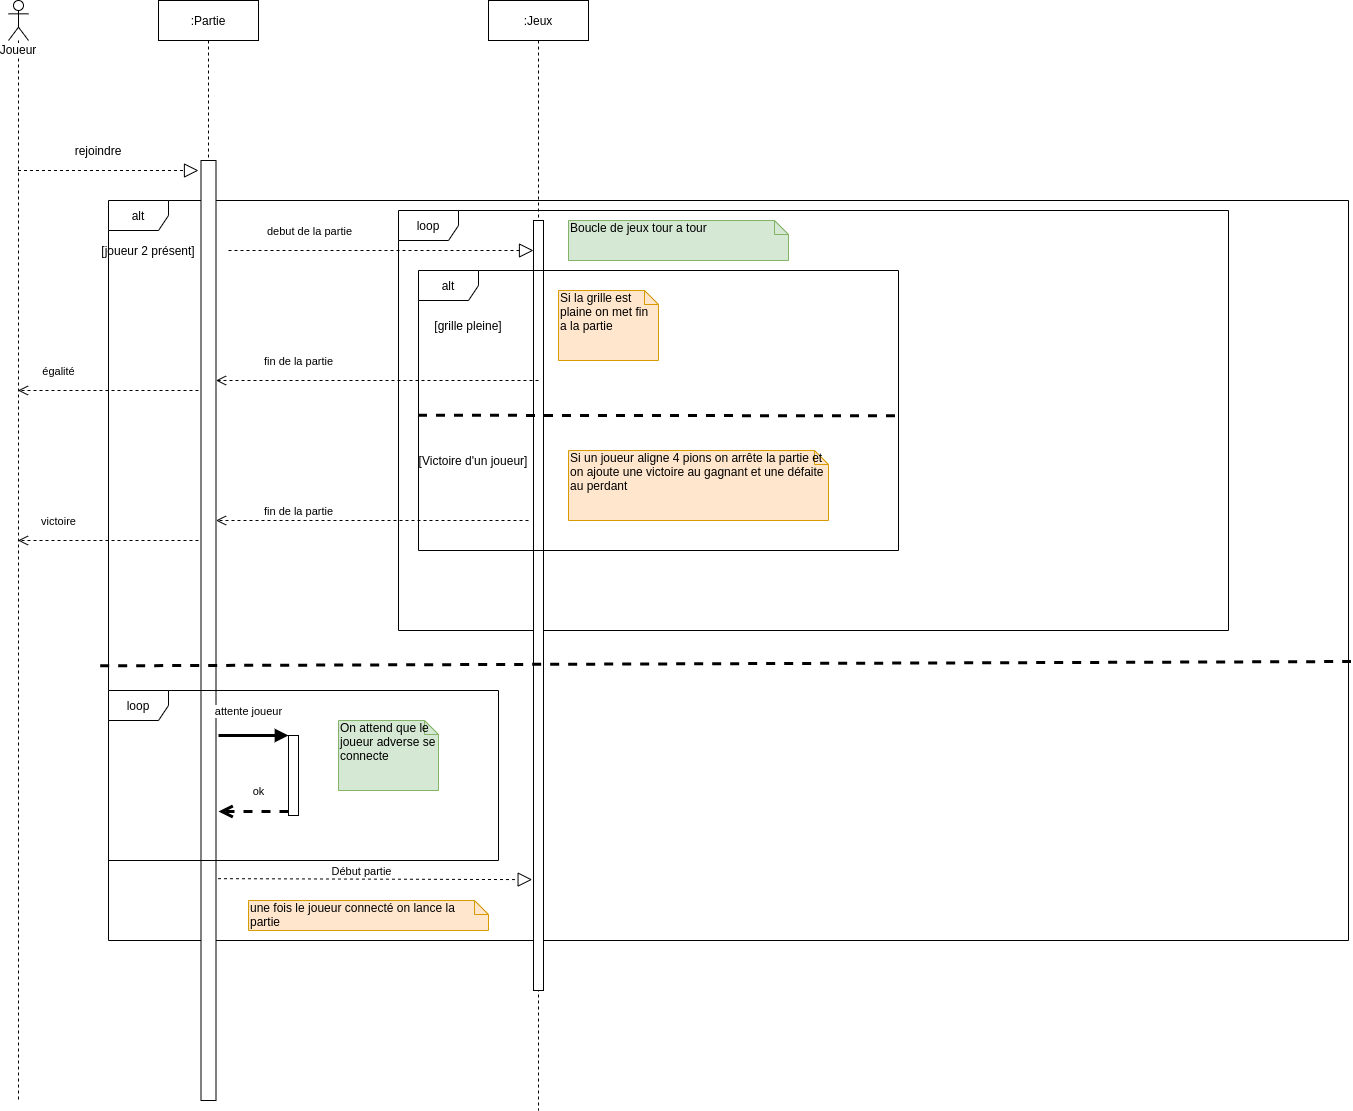

The diagram above was exported from draw.io. Its source (the exported page's mxGraphModel, read from the mxfile embedded in the PNG):
<mxGraphModel dx="2062" dy="1124" grid="1" gridSize="10" guides="1" tooltips="1" connect="1" arrows="1" fold="1" page="1" pageScale="1" pageWidth="1100" pageHeight="850" background="#ffffff" math="0" shadow="0">
  <root>
    <mxCell id="0" />
    <mxCell id="1" parent="0" />
    <mxCell id="DeibZsOK-GodZmj-0f3Z-19" value="alt" style="shape=umlFrame;whiteSpace=wrap;html=1;" parent="1" vertex="1">
      <mxGeometry x="310" y="400" width="1240" height="740" as="geometry" />
    </mxCell>
    <mxCell id="DeibZsOK-GodZmj-0f3Z-30" value="loop&lt;br&gt;" style="shape=umlFrame;whiteSpace=wrap;html=1;" parent="1" vertex="1">
      <mxGeometry x="600" y="410" width="830" height="420" as="geometry" />
    </mxCell>
    <mxCell id="DeibZsOK-GodZmj-0f3Z-16" value=":Partie&lt;br&gt;" style="shape=umlLifeline;perimeter=lifelinePerimeter;whiteSpace=wrap;html=1;container=1;collapsible=0;recursiveResize=0;outlineConnect=0;size=40;" parent="1" vertex="1">
      <mxGeometry x="360" y="200" width="100" height="1100" as="geometry" />
    </mxCell>
    <mxCell id="DeibZsOK-GodZmj-0f3Z-25" value="" style="html=1;points=[];perimeter=orthogonalPerimeter;" parent="DeibZsOK-GodZmj-0f3Z-16" vertex="1">
      <mxGeometry x="42.5" y="160" width="15" height="940" as="geometry" />
    </mxCell>
    <mxCell id="DeibZsOK-GodZmj-0f3Z-17" value="" style="endArrow=block;dashed=1;endFill=0;endSize=12;html=1;" parent="1" source="DeibZsOK-GodZmj-0f3Z-27" edge="1">
      <mxGeometry width="160" relative="1" as="geometry">
        <mxPoint x="200" y="370" as="sourcePoint" />
        <mxPoint x="400" y="370" as="targetPoint" />
      </mxGeometry>
    </mxCell>
    <mxCell id="DeibZsOK-GodZmj-0f3Z-18" value="rejoindre&lt;br&gt;" style="text;html=1;strokeColor=none;fillColor=none;align=center;verticalAlign=middle;whiteSpace=wrap;rounded=0;" parent="1" vertex="1">
      <mxGeometry x="280" y="340" width="40" height="20" as="geometry" />
    </mxCell>
    <mxCell id="DeibZsOK-GodZmj-0f3Z-20" value="[joueur 2 présent]" style="text;html=1;strokeColor=none;fillColor=none;align=center;verticalAlign=middle;whiteSpace=wrap;rounded=0;" parent="1" vertex="1">
      <mxGeometry x="270" y="440" width="160" height="20" as="geometry" />
    </mxCell>
    <mxCell id="DeibZsOK-GodZmj-0f3Z-21" value=":Jeux" style="shape=umlLifeline;perimeter=lifelinePerimeter;whiteSpace=wrap;html=1;container=1;collapsible=0;recursiveResize=0;outlineConnect=0;" parent="1" vertex="1">
      <mxGeometry x="690" y="200" width="100" height="1110" as="geometry" />
    </mxCell>
    <mxCell id="DeibZsOK-GodZmj-0f3Z-29" value="" style="html=1;points=[];perimeter=orthogonalPerimeter;" parent="DeibZsOK-GodZmj-0f3Z-21" vertex="1">
      <mxGeometry x="45" y="220" width="10" height="770" as="geometry" />
    </mxCell>
    <mxCell id="DeibZsOK-GodZmj-0f3Z-27" value="Joueur&lt;br&gt;" style="shape=umlLifeline;participant=umlActor;perimeter=lifelinePerimeter;whiteSpace=wrap;html=1;container=1;collapsible=0;recursiveResize=0;verticalAlign=top;spacingTop=36;labelBackgroundColor=#ffffff;outlineConnect=0;" parent="1" vertex="1">
      <mxGeometry x="210" y="200" width="20" height="1100" as="geometry" />
    </mxCell>
    <mxCell id="DeibZsOK-GodZmj-0f3Z-28" value="" style="endArrow=block;dashed=1;endFill=0;endSize=12;html=1;" parent="1" source="DeibZsOK-GodZmj-0f3Z-20" target="DeibZsOK-GodZmj-0f3Z-29" edge="1">
      <mxGeometry width="160" relative="1" as="geometry">
        <mxPoint x="540" y="470" as="sourcePoint" />
        <mxPoint x="530" y="450" as="targetPoint" />
      </mxGeometry>
    </mxCell>
    <mxCell id="DeibZsOK-GodZmj-0f3Z-31" value="debut de la partie" style="edgeLabel;html=1;align=center;verticalAlign=middle;resizable=0;points=[];" parent="DeibZsOK-GodZmj-0f3Z-28" vertex="1" connectable="0">
      <mxGeometry x="-0.5687" y="-1" relative="1" as="geometry">
        <mxPoint x="14.14" y="-21" as="offset" />
      </mxGeometry>
    </mxCell>
    <mxCell id="DeibZsOK-GodZmj-0f3Z-32" value="alt&lt;br&gt;" style="shape=umlFrame;whiteSpace=wrap;html=1;" parent="1" vertex="1">
      <mxGeometry x="620" y="470" width="480" height="280" as="geometry" />
    </mxCell>
    <mxCell id="DeibZsOK-GodZmj-0f3Z-33" value="[Victoire d'un joueur]" style="text;html=1;strokeColor=none;fillColor=none;align=center;verticalAlign=middle;whiteSpace=wrap;rounded=0;" parent="1" vertex="1">
      <mxGeometry x="590" y="650" width="170" height="20" as="geometry" />
    </mxCell>
    <mxCell id="DeibZsOK-GodZmj-0f3Z-34" value="[grille pleine]" style="text;html=1;strokeColor=none;fillColor=none;align=center;verticalAlign=middle;whiteSpace=wrap;rounded=0;" parent="1" vertex="1">
      <mxGeometry x="630" y="510" width="80" height="30" as="geometry" />
    </mxCell>
    <mxCell id="DeibZsOK-GodZmj-0f3Z-36" value="" style="endArrow=none;dashed=1;html=1;exitX=-0.001;exitY=0.517;exitDx=0;exitDy=0;exitPerimeter=0;entryX=1.009;entryY=0.519;entryDx=0;entryDy=0;entryPerimeter=0;strokeWidth=3;" parent="1" source="DeibZsOK-GodZmj-0f3Z-32" target="DeibZsOK-GodZmj-0f3Z-32" edge="1">
      <mxGeometry width="50" height="50" relative="1" as="geometry">
        <mxPoint x="760" y="600" as="sourcePoint" />
        <mxPoint x="810" y="550" as="targetPoint" />
      </mxGeometry>
    </mxCell>
    <mxCell id="DeibZsOK-GodZmj-0f3Z-37" value="fin de la partie" style="html=1;verticalAlign=bottom;endArrow=open;dashed=1;endSize=8;" parent="1" target="DeibZsOK-GodZmj-0f3Z-25" edge="1">
      <mxGeometry x="0.4884" y="-10" relative="1" as="geometry">
        <mxPoint x="740" y="580" as="sourcePoint" />
        <mxPoint x="660" y="580" as="targetPoint" />
        <mxPoint as="offset" />
      </mxGeometry>
    </mxCell>
    <mxCell id="DeibZsOK-GodZmj-0f3Z-38" value="égalité" style="html=1;verticalAlign=bottom;endArrow=open;dashed=1;endSize=8;" parent="1" target="DeibZsOK-GodZmj-0f3Z-27" edge="1">
      <mxGeometry x="0.5539" y="-10" relative="1" as="geometry">
        <mxPoint x="400" y="590" as="sourcePoint" />
        <mxPoint x="320" y="590" as="targetPoint" />
        <mxPoint as="offset" />
      </mxGeometry>
    </mxCell>
    <mxCell id="DeibZsOK-GodZmj-0f3Z-39" value="fin de la partie" style="html=1;verticalAlign=bottom;endArrow=open;dashed=1;endSize=8;" parent="1" target="DeibZsOK-GodZmj-0f3Z-25" edge="1">
      <mxGeometry x="0.472" relative="1" as="geometry">
        <mxPoint x="730" y="720" as="sourcePoint" />
        <mxPoint x="670" y="720" as="targetPoint" />
        <mxPoint as="offset" />
      </mxGeometry>
    </mxCell>
    <mxCell id="DeibZsOK-GodZmj-0f3Z-40" value="victoire" style="html=1;verticalAlign=bottom;endArrow=open;dashed=1;endSize=8;" parent="1" target="DeibZsOK-GodZmj-0f3Z-27" edge="1">
      <mxGeometry x="0.5539" y="-10" relative="1" as="geometry">
        <mxPoint x="400" y="740" as="sourcePoint" />
        <mxPoint x="320" y="740" as="targetPoint" />
        <mxPoint as="offset" />
      </mxGeometry>
    </mxCell>
    <mxCell id="DeibZsOK-GodZmj-0f3Z-41" value="" style="endArrow=none;dashed=1;html=1;exitX=0.001;exitY=0.613;exitDx=0;exitDy=0;exitPerimeter=0;entryX=1.002;entryY=0.623;entryDx=0;entryDy=0;entryPerimeter=0;strokeWidth=3;" parent="1" target="DeibZsOK-GodZmj-0f3Z-19" edge="1">
      <mxGeometry width="50" height="50" relative="1" as="geometry">
        <mxPoint x="301.69000000000005" y="865.3399999999997" as="sourcePoint" />
        <mxPoint x="1990" y="860" as="targetPoint" />
      </mxGeometry>
    </mxCell>
    <mxCell id="DeibZsOK-GodZmj-0f3Z-42" value="loop" style="shape=umlFrame;whiteSpace=wrap;html=1;" parent="1" vertex="1">
      <mxGeometry x="310" y="890" width="390" height="170" as="geometry" />
    </mxCell>
    <mxCell id="DeibZsOK-GodZmj-0f3Z-46" value="" style="html=1;points=[];perimeter=orthogonalPerimeter;" parent="1" vertex="1">
      <mxGeometry x="490" y="935" width="10" height="80" as="geometry" />
    </mxCell>
    <mxCell id="DeibZsOK-GodZmj-0f3Z-47" value="attente joueur&lt;br&gt;" style="html=1;verticalAlign=bottom;endArrow=block;entryX=0;entryY=0;strokeWidth=3;" parent="1" target="DeibZsOK-GodZmj-0f3Z-46" edge="1">
      <mxGeometry x="-0.1429" y="15" relative="1" as="geometry">
        <mxPoint x="420" y="935" as="sourcePoint" />
        <mxPoint as="offset" />
      </mxGeometry>
    </mxCell>
    <mxCell id="DeibZsOK-GodZmj-0f3Z-48" value="ok" style="html=1;verticalAlign=bottom;endArrow=open;dashed=1;endSize=8;exitX=0;exitY=0.95;strokeWidth=3;" parent="1" source="DeibZsOK-GodZmj-0f3Z-46" edge="1">
      <mxGeometry x="-0.1429" y="-11" relative="1" as="geometry">
        <mxPoint x="420" y="1011" as="targetPoint" />
        <mxPoint as="offset" />
      </mxGeometry>
    </mxCell>
    <mxCell id="DeibZsOK-GodZmj-0f3Z-49" value="" style="endArrow=block;dashed=1;endFill=0;endSize=12;html=1;strokeWidth=1;entryX=-0.133;entryY=0.856;entryDx=0;entryDy=0;entryPerimeter=0;exitX=1.133;exitY=0.764;exitDx=0;exitDy=0;exitPerimeter=0;" parent="1" source="DeibZsOK-GodZmj-0f3Z-25" target="DeibZsOK-GodZmj-0f3Z-29" edge="1">
      <mxGeometry width="160" relative="1" as="geometry">
        <mxPoint x="415" y="1130" as="sourcePoint" />
        <mxPoint x="575" y="1130" as="targetPoint" />
        <Array as="points" />
      </mxGeometry>
    </mxCell>
    <mxCell id="DeibZsOK-GodZmj-0f3Z-50" value="Début partie" style="edgeLabel;html=1;align=center;verticalAlign=middle;resizable=0;points=[];" parent="DeibZsOK-GodZmj-0f3Z-49" vertex="1" connectable="0">
      <mxGeometry x="-0.0969" relative="1" as="geometry">
        <mxPoint x="0.83" y="-8.590000000000003" as="offset" />
      </mxGeometry>
    </mxCell>
    <mxCell id="DeibZsOK-GodZmj-0f3Z-51" value="Si la grille est plaine on met fin a la partie" style="shape=note;whiteSpace=wrap;html=1;size=14;verticalAlign=top;align=left;spacingTop=-6;fillColor=#ffe6cc;strokeColor=#d79b00;" parent="1" vertex="1">
      <mxGeometry x="760" y="490" width="100" height="70" as="geometry" />
    </mxCell>
    <mxCell id="DeibZsOK-GodZmj-0f3Z-52" value="Si un joueur aligne 4 pions on arrête la partie et on ajoute une victoire au gagnant et une défaite au perdant&amp;nbsp;&amp;nbsp;" style="shape=note;whiteSpace=wrap;html=1;size=14;verticalAlign=top;align=left;spacingTop=-6;fillColor=#ffe6cc;strokeColor=#d79b00;" parent="1" vertex="1">
      <mxGeometry x="770" y="650" width="260" height="70" as="geometry" />
    </mxCell>
    <mxCell id="DeibZsOK-GodZmj-0f3Z-53" value="Boucle de jeux tour a tour&amp;nbsp;" style="shape=note;whiteSpace=wrap;html=1;size=14;verticalAlign=top;align=left;spacingTop=-6;fillColor=#d5e8d4;strokeColor=#82b366;" parent="1" vertex="1">
      <mxGeometry x="770" y="420" width="220" height="40" as="geometry" />
    </mxCell>
    <mxCell id="DeibZsOK-GodZmj-0f3Z-54" value="On attend que le joueur adverse se connecte&lt;br&gt;" style="shape=note;whiteSpace=wrap;html=1;size=14;verticalAlign=top;align=left;spacingTop=-6;fillColor=#d5e8d4;strokeColor=#82b366;" parent="1" vertex="1">
      <mxGeometry x="540" y="920" width="100" height="70" as="geometry" />
    </mxCell>
    <mxCell id="DeibZsOK-GodZmj-0f3Z-56" value="une fois le joueur connecté on lance la partie" style="shape=note;whiteSpace=wrap;html=1;size=14;verticalAlign=top;align=left;spacingTop=-6;fillColor=#ffe6cc;strokeColor=#d79b00;" parent="1" vertex="1">
      <mxGeometry x="450" y="1100" width="240" height="30" as="geometry" />
    </mxCell>
  </root>
</mxGraphModel>